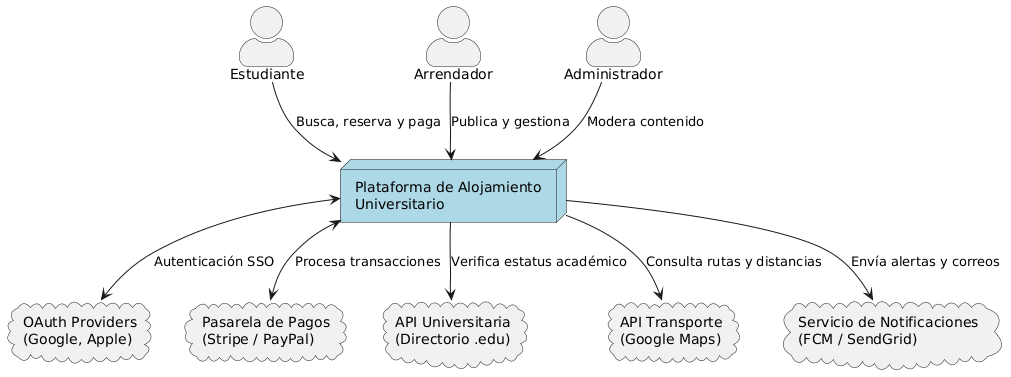

The diagram above was rendered by PlantUML. Its source (embedded in the PNG):
@startuml
skinparam componentStyle rectangle
skinparam actorStyle awesome

actor "Estudiante" as est
actor "Arrendador" as arr
actor "Administrador" as admin

node "Plataforma de Alojamiento\nUniversitario" as sistema #LightBlue

cloud "OAuth Providers\n(Google, Apple)" as oauth
cloud "Pasarela de Pagos\n(Stripe / PayPal)" as pagos
cloud "API Universitaria\n(Directorio .edu)" as api_uni
cloud "API Transporte\n(Google Maps)" as mapas
cloud "Servicio de Notificaciones\n(FCM / SendGrid)" as notif

est --> sistema : Busca, reserva y paga
arr --> sistema : Publica y gestiona
admin --> sistema : Modera contenido

sistema <--> oauth : Autenticación SSO
sistema <--> pagos : Procesa transacciones
sistema --> api_uni : Verifica estatus académico
sistema --> mapas : Consulta rutas y distancias
sistema --> notif : Envía alertas y correos
@enduml